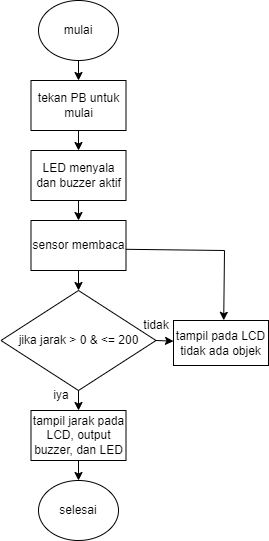

The diagram above was exported from draw.io. Its source (the exported page's mxGraphModel, read from the mxfile embedded in the PNG):
<mxGraphModel dx="1059" dy="605" grid="1" gridSize="10" guides="1" tooltips="1" connect="1" arrows="1" fold="1" page="1" pageScale="1" pageWidth="850" pageHeight="1100" math="0" shadow="0">
  <root>
    <mxCell id="0" />
    <mxCell id="1" parent="0" />
    <mxCell id="YAW85hf9iaFnUsH9IG3q-1" value="mulai" style="ellipse;whiteSpace=wrap;html=1;" vertex="1" parent="1">
      <mxGeometry x="125" y="10" width="80" height="60" as="geometry" />
    </mxCell>
    <mxCell id="YAW85hf9iaFnUsH9IG3q-2" value="tekan PB untuk mulai" style="rounded=0;whiteSpace=wrap;html=1;" vertex="1" parent="1">
      <mxGeometry x="117.5" y="90" width="95" height="50" as="geometry" />
    </mxCell>
    <mxCell id="YAW85hf9iaFnUsH9IG3q-3" value="LED menyala dan buzzer aktif" style="rounded=0;whiteSpace=wrap;html=1;" vertex="1" parent="1">
      <mxGeometry x="117.5" y="160" width="95" height="50" as="geometry" />
    </mxCell>
    <mxCell id="YAW85hf9iaFnUsH9IG3q-4" value="sensor membaca" style="rounded=0;whiteSpace=wrap;html=1;" vertex="1" parent="1">
      <mxGeometry x="117.5" y="230" width="95" height="50" as="geometry" />
    </mxCell>
    <mxCell id="YAW85hf9iaFnUsH9IG3q-5" value="jika jarak &amp;gt; 0 &amp;amp; &amp;lt;= 200" style="rhombus;whiteSpace=wrap;html=1;" vertex="1" parent="1">
      <mxGeometry x="87.5" y="300" width="155" height="100" as="geometry" />
    </mxCell>
    <mxCell id="YAW85hf9iaFnUsH9IG3q-6" value="tampil jarak pada LCD, output buzzer, dan LED" style="rounded=0;whiteSpace=wrap;html=1;" vertex="1" parent="1">
      <mxGeometry x="117.5" y="420" width="95" height="50" as="geometry" />
    </mxCell>
    <mxCell id="YAW85hf9iaFnUsH9IG3q-7" value="tampil pada LCD tidak ada objek" style="rounded=0;whiteSpace=wrap;html=1;" vertex="1" parent="1">
      <mxGeometry x="260" y="330" width="95" height="45" as="geometry" />
    </mxCell>
    <mxCell id="YAW85hf9iaFnUsH9IG3q-8" value="selesai" style="ellipse;whiteSpace=wrap;html=1;" vertex="1" parent="1">
      <mxGeometry x="125" y="490" width="80" height="60" as="geometry" />
    </mxCell>
    <mxCell id="YAW85hf9iaFnUsH9IG3q-9" value="" style="endArrow=classic;html=1;rounded=0;exitX=0.5;exitY=1;exitDx=0;exitDy=0;entryX=0.5;entryY=0;entryDx=0;entryDy=0;" edge="1" parent="1" source="YAW85hf9iaFnUsH9IG3q-1" target="YAW85hf9iaFnUsH9IG3q-2">
      <mxGeometry width="50" height="50" relative="1" as="geometry">
        <mxPoint x="380" y="310" as="sourcePoint" />
        <mxPoint x="430" y="260" as="targetPoint" />
      </mxGeometry>
    </mxCell>
    <mxCell id="YAW85hf9iaFnUsH9IG3q-10" value="" style="endArrow=classic;html=1;rounded=0;exitX=0.5;exitY=1;exitDx=0;exitDy=0;entryX=0.5;entryY=0;entryDx=0;entryDy=0;" edge="1" parent="1" source="YAW85hf9iaFnUsH9IG3q-2" target="YAW85hf9iaFnUsH9IG3q-3">
      <mxGeometry width="50" height="50" relative="1" as="geometry">
        <mxPoint x="380" y="190" as="sourcePoint" />
        <mxPoint x="430" y="140" as="targetPoint" />
      </mxGeometry>
    </mxCell>
    <mxCell id="YAW85hf9iaFnUsH9IG3q-11" value="" style="endArrow=classic;html=1;rounded=0;exitX=0.5;exitY=1;exitDx=0;exitDy=0;entryX=0.5;entryY=0;entryDx=0;entryDy=0;" edge="1" parent="1" source="YAW85hf9iaFnUsH9IG3q-3" target="YAW85hf9iaFnUsH9IG3q-4">
      <mxGeometry width="50" height="50" relative="1" as="geometry">
        <mxPoint x="170" y="230" as="sourcePoint" />
        <mxPoint x="220" y="180" as="targetPoint" />
      </mxGeometry>
    </mxCell>
    <mxCell id="YAW85hf9iaFnUsH9IG3q-12" value="" style="endArrow=classic;html=1;rounded=0;exitX=0.5;exitY=1;exitDx=0;exitDy=0;entryX=0.5;entryY=0;entryDx=0;entryDy=0;" edge="1" parent="1" source="YAW85hf9iaFnUsH9IG3q-4" target="YAW85hf9iaFnUsH9IG3q-5">
      <mxGeometry width="50" height="50" relative="1" as="geometry">
        <mxPoint x="380" y="320" as="sourcePoint" />
        <mxPoint x="430" y="270" as="targetPoint" />
      </mxGeometry>
    </mxCell>
    <mxCell id="YAW85hf9iaFnUsH9IG3q-13" value="" style="endArrow=classic;html=1;rounded=0;exitX=0.5;exitY=1;exitDx=0;exitDy=0;entryX=0.5;entryY=0;entryDx=0;entryDy=0;" edge="1" parent="1" source="YAW85hf9iaFnUsH9IG3q-5" target="YAW85hf9iaFnUsH9IG3q-6">
      <mxGeometry width="50" height="50" relative="1" as="geometry">
        <mxPoint x="160" y="390" as="sourcePoint" />
        <mxPoint x="210" y="340" as="targetPoint" />
      </mxGeometry>
    </mxCell>
    <mxCell id="YAW85hf9iaFnUsH9IG3q-14" value="" style="endArrow=classic;html=1;rounded=0;exitX=0.5;exitY=1;exitDx=0;exitDy=0;entryX=0.5;entryY=0;entryDx=0;entryDy=0;" edge="1" parent="1" source="YAW85hf9iaFnUsH9IG3q-6" target="YAW85hf9iaFnUsH9IG3q-8">
      <mxGeometry width="50" height="50" relative="1" as="geometry">
        <mxPoint x="380" y="380" as="sourcePoint" />
        <mxPoint x="430" y="330" as="targetPoint" />
      </mxGeometry>
    </mxCell>
    <mxCell id="YAW85hf9iaFnUsH9IG3q-22" value="" style="endArrow=classic;html=1;rounded=0;exitX=0.988;exitY=0.576;exitDx=0;exitDy=0;exitPerimeter=0;entryX=0.518;entryY=-0.004;entryDx=0;entryDy=0;entryPerimeter=0;" edge="1" parent="1">
      <mxGeometry width="50" height="50" relative="1" as="geometry">
        <mxPoint x="212.36" y="258.8" as="sourcePoint" />
        <mxPoint x="310.2099999999999" y="329.82000000000005" as="targetPoint" />
        <Array as="points">
          <mxPoint x="311" y="260" />
        </Array>
      </mxGeometry>
    </mxCell>
    <mxCell id="YAW85hf9iaFnUsH9IG3q-23" value="" style="endArrow=classic;html=1;rounded=0;exitX=1;exitY=0.5;exitDx=0;exitDy=0;" edge="1" parent="1" source="YAW85hf9iaFnUsH9IG3q-5" target="YAW85hf9iaFnUsH9IG3q-7">
      <mxGeometry width="50" height="50" relative="1" as="geometry">
        <mxPoint x="220" y="320" as="sourcePoint" />
        <mxPoint x="270" y="270" as="targetPoint" />
      </mxGeometry>
    </mxCell>
    <mxCell id="YAW85hf9iaFnUsH9IG3q-24" value="iya" style="text;html=1;align=center;verticalAlign=middle;whiteSpace=wrap;rounded=0;" vertex="1" parent="1">
      <mxGeometry x="118" y="390" width="60" height="30" as="geometry" />
    </mxCell>
    <mxCell id="YAW85hf9iaFnUsH9IG3q-25" value="tidak" style="text;html=1;align=center;verticalAlign=middle;whiteSpace=wrap;rounded=0;" vertex="1" parent="1">
      <mxGeometry x="213" y="320" width="60" height="30" as="geometry" />
    </mxCell>
  </root>
</mxGraphModel>